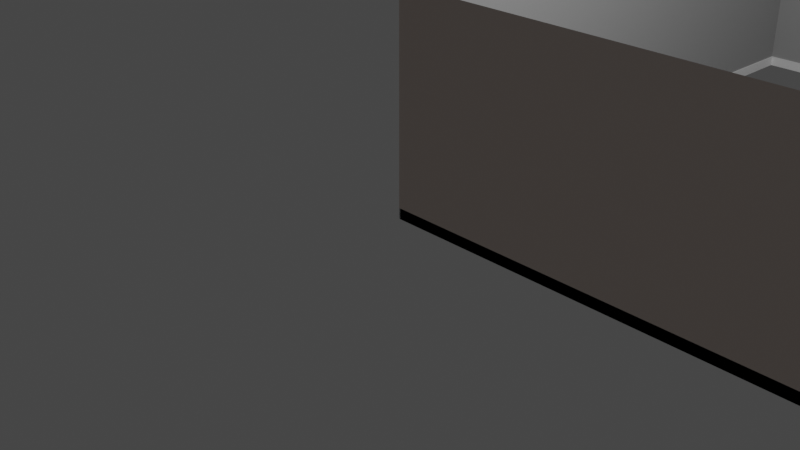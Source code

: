 # Source: houseArchimesh_01.blend  (saved by Blender 3.1.7; exported with 4.5.12 LTS)
import bpy
from mathutils import Matrix  # noqa: F401  (used for matrix-valued properties, if any)

bpy.ops.wm.read_factory_settings(use_empty=True)
scene = bpy.context.scene
scene.name = 'Scene'

# ---- collections
col_collection = bpy.data.collections.new('Collection'); scene.collection.children.link(col_collection)

# ---- materials (node trees are filled in below, after node groups)
mat_wall_material = bpy.data.materials.new('Wall_material')
mat_wall_material.use_transparent_shadow = False
mat_wall_material.diffuse_color = (0.8, 0.621, 0.57, 1.0)
mat_baseboard_material = bpy.data.materials.new('Baseboard_material')
mat_baseboard_material.use_transparent_shadow = False

# ---- material node trees
mat_wall_material.use_nodes = True; mat_wall_material.node_tree.nodes.clear()
_N = mat_wall_material.node_tree.nodes; _L = mat_wall_material.node_tree.links
n0 = _N.new('ShaderNodeBsdfPrincipled'); n0.name = 'Principled BSDF'; n0.location = (10, 300)
n0.distribution = 'GGX'
n0.subsurface_method = 'RANDOM_WALK_SKIN'
n0.inputs[3].default_value = 1.45
n0.inputs[27].default_value = (0.0, 0.0, 0.0, 1.0)
n0.inputs[28].default_value = 1.0
n1 = _N.new('ShaderNodeOutputMaterial'); n1.name = 'Material Output'; n1.location = (1100, 160)
n2 = _N.new('ShaderNodeBsdfDiffuse'); n2.name = 'Diffuse BSDF'; n2.location = (200, 320)
n2.inputs[0].default_value = (0.765, 0.65, 0.588, 1.0)
n3 = _N.new('ShaderNodeBsdfAnisotropic'); n3.name = 'Glossy_0'; n3.location = (200, 0)
n3.distribution = 'GGX'
n4 = _N.new('ShaderNodeMixShader'); n4.name = 'Mix_0'; n4.location = (500, 160)
n4.inputs[0].default_value = 0.1
n5 = _N.new('ShaderNodeNewGeometry'); n5.name = 'Input_1'; n5.location = (-80, -70)
n6 = _N.new('ShaderNodeBsdfDiffuse'); n6.name = 'Diffuse_1'; n6.location = (200, -280)
n6.inputs[0].default_value = (0.3, 0.3, 0.3, 1.0)
n7 = _N.new('ShaderNodeMixShader'); n7.name = 'Mix_1'; n7.location = (800, -70)
_L.new(n2.outputs[0], n4.inputs[1])
_L.new(n3.outputs[0], n4.inputs[2])
_L.new(n5.outputs[6], n7.inputs[0])
_L.new(n6.outputs[0], n7.inputs[2])
_L.new(n4.outputs[0], n7.inputs[1])
_L.new(n7.outputs[0], n1.inputs[0])
n1.is_active_output = True
mat_baseboard_material.use_nodes = True; mat_baseboard_material.node_tree.nodes.clear()
_N = mat_baseboard_material.node_tree.nodes; _L = mat_baseboard_material.node_tree.links
n0 = _N.new('ShaderNodeBsdfPrincipled'); n0.name = 'Principled BSDF'; n0.location = (10, 300)
n0.distribution = 'GGX'
n0.subsurface_method = 'RANDOM_WALK_SKIN'
n0.inputs[3].default_value = 1.45
n0.inputs[27].default_value = (0.0, 0.0, 0.0, 1.0)
n0.inputs[28].default_value = 1.0
n1 = _N.new('ShaderNodeOutputMaterial'); n1.name = 'Material Output'; n1.location = (1100, 160)
n2 = _N.new('ShaderNodeBsdfDiffuse'); n2.name = 'Diffuse BSDF'; n2.location = (200, 320)
n3 = _N.new('ShaderNodeBsdfAnisotropic'); n3.name = 'Glossy_0'; n3.location = (200, 0)
n3.distribution = 'GGX'
n4 = _N.new('ShaderNodeMixShader'); n4.name = 'Mix_0'; n4.location = (500, 160)
n4.inputs[0].default_value = 0.1
_L.new(n2.outputs[0], n4.inputs[1])
_L.new(n3.outputs[0], n4.inputs[2])
_L.new(n4.outputs[0], n1.inputs[0])
n1.is_active_output = True

# ---- world
world_world = bpy.data.worlds.new('World'); scene.world = world_world
world_world.use_nodes = True; world_world.node_tree.nodes.clear()
_N = world_world.node_tree.nodes; _L = world_world.node_tree.links
n0 = _N.new('ShaderNodeOutputWorld'); n0.name = 'World Output'; n0.location = (300, 300)
n1 = _N.new('ShaderNodeBackground'); n1.name = 'Background'; n1.location = (10, 300)
n1.inputs[0].default_value = (0.05088, 0.05088, 0.05088, 1.0)
_L.new(n1.outputs[0], n0.inputs[0])
n0.is_active_output = True
world_world.color = (0.05088, 0.05088, 0.05088)
world_world.use_sun_shadow = False
world_world.sun_shadow_jitter_overblur = 0.0

# ---- cameras
cam_camera = bpy.data.cameras.new('Camera')
cam_camera.clip_end = 100.0
cam_camera.ortho_scale = 7.314

# ---- lights
light_light = bpy.data.lights.new('Light', 'POINT')
light_light.transmission_factor = 0.0
light_light.energy = 1000.0
light_light.shadow_soft_size = 0.1
light_light.shadow_maximum_resolution = 0.006
light_light.use_absolute_resolution = True

# ---- meshes
me_room = bpy.data.meshes.new('Room')
me_room.from_pydata([(0.0, 0.0, 2.4), (0.0, 0.0, 0.0), (3.5, 0.0, 2.4), (3.5, 0.0, 0.0), (7.0, 0.0, 0.0), (7.0, 0.0, 2.4), (7.0, 3.6, 2.4), (7.0, 3.6, 0.0), (7.0, 7.2, 0.0), (7.0, 7.2, 2.4), (0.0, 7.2, 2.4), (0.0, 7.2, 0.0)], [], [(0, 1, 3, 2), (2, 3, 4, 5), (4, 7, 6, 5), (6, 7, 8, 9), (8, 11, 10, 9), (10, 11, 1, 0)])
_uv = me_room.uv_layers.new(name='UVMap')
_uv.uv.foreach_set('vector', [2.692e-05, 2.692e-05, 0.05896, 2.692e-05, 0.05896, 0.08596, 2.696e-05, 0.08596, 2.696e-05, 0.08596, 0.05896, 0.08596, 0.05896, 0.1719, 2.696e-05, 0.1719, 0.05896, 0.1719, 0.05896, 0.2603, 2.696e-05, 0.2603, 2.696e-05, 0.1719, 2.696e-05, 0.2603, 0.05896, 0.2603, 0.05896, 0.3487, 2.694e-05, 0.3487, 0.05896, 0.3487, 0.05896, 0.5206, 2.696e-05, 0.5206, 2.694e-05, 0.3487, 2.696e-05, 0.5206, 0.05896, 0.5206, 0.05896, 0.6973, 2.697e-05, 0.6973])
me_room.materials.append(mat_wall_material)
me_room.use_remesh_fix_poles = True
me_room.use_remesh_preserve_attributes = False
me_room.update()
me_baseboard = bpy.data.meshes.new('Baseboard')
me_baseboard.from_pydata([(0.0, 0.0, 0.12), (0.0, 0.0, 0.0), (7.0, 0.0, 0.12), (7.0, 0.0, 0.0), (7.0, 7.2, 0.12), (7.0, 7.2, 0.0), (0.0, 7.2, 0.12), (0.0, 7.2, 0.0), (-4.409e-16, 0.0, 0.12), (-4.409e-16, 0.0, 0.0)], [], [(0, 1, 3, 2), (2, 3, 5, 4), (4, 5, 7, 6), (6, 7, 9, 8)])
_uv = me_baseboard.uv_layers.new(name='UVMap')
_uv.uv.foreach_set('vector', [0.06337, 1.0, 0.05901, 1.0, 0.05907, 0.75, 0.06343, 0.75, 0.06343, 0.75, 0.05907, 0.75, 0.05901, 0.5, 0.06337, 0.5, 0.06337, 0.5, 0.05901, 0.5, 0.05907, 0.25, 0.06343, 0.25, 0.06343, 0.25, 0.05907, 0.25, 0.05901, 2.692e-05, 0.06337, 2.935e-05])
me_baseboard.materials.append(mat_baseboard_material)
me_baseboard.use_remesh_fix_poles = True
me_baseboard.use_remesh_preserve_attributes = False
me_baseboard.update()

# ---- objects
ob_light = bpy.data.objects.new('Light', light_light)
ob_camera = bpy.data.objects.new('Camera', cam_camera)
ob_room = bpy.data.objects.new('Room', me_room)
ob_baseboard = bpy.data.objects.new('Baseboard', me_baseboard)

# ---- transforms, parenting, visibility, modifiers, constraints
ob_light.location = (4.076, 1.005, 5.904)
ob_light.rotation_euler = (0.6503, 0.05522, 1.866)
ob_light.lock_rotations_4d = False
ob_light.empty_display_type = 'ARROWS'
ob_light.color = (0.0, 0.0, 0.0, 0.0)
ob_light.lineart.crease_threshold = 0.0
ob_camera.location = (7.359, -6.926, 4.958)
ob_camera.rotation_euler = (1.109, 0.0, 0.8149)
ob_camera.lock_rotations_4d = False
ob_camera.empty_display_type = 'ARROWS'
ob_camera.color = (0.0, 0.0, 0.0, 0.0)
ob_camera.display_type = 'WIRE'
ob_camera.lineart.crease_threshold = 0.0
ob_room.location = (0.0, 0.0, 0.0)
ob_baseboard.parent = ob_room
ob_baseboard.location = (0.0, 0.0, 0.0)
_m = ob_baseboard.modifiers.new('Solidify', 'SOLIDIFY')
_m.thickness = 0.015
_m.use_even_offset = True
_m.use_quality_normals = True

# ---- collection membership
col_collection.objects.link(ob_light)
col_collection.objects.link(ob_camera)
col_collection.objects.link(ob_room)
col_collection.objects.link(ob_baseboard)

# ---- scene / render settings (as saved in the file)
scene.camera = ob_camera
scene.frame_start = 1; scene.frame_end = 250; scene.frame_set(1)
scene.render.engine = 'BLENDER_EEVEE_NEXT'
scene.cycles.sampling_pattern = 'TABULATED_SOBOL'
scene.cycles.use_light_tree = False
scene.view_settings.view_transform = 'Filmic'
bpy.context.view_layer.update()
